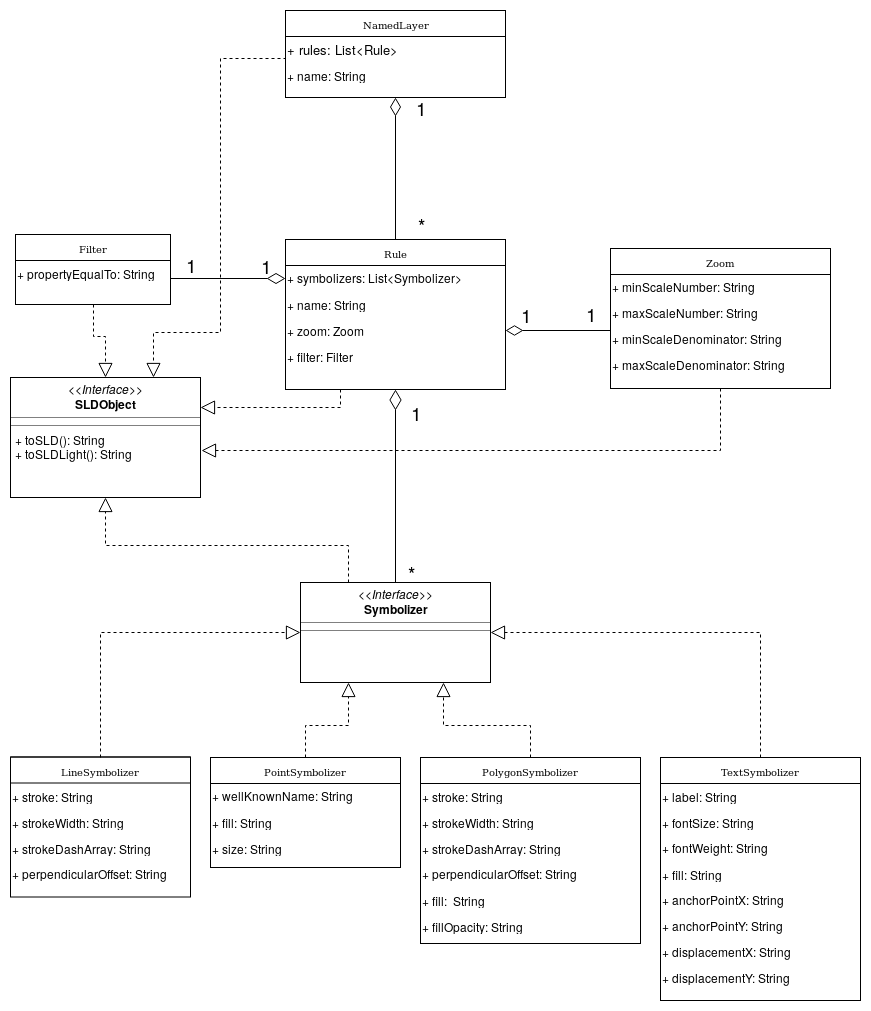

The diagram above was exported from draw.io. Its source (the exported page's mxGraphModel, read from the mxfile embedded in the PNG):
<mxGraphModel dx="2009" dy="1110" grid="1" gridSize="10" guides="1" tooltips="1" connect="1" arrows="1" fold="1" page="1" pageScale="1" pageWidth="1169" pageHeight="1654" background="#ffffff" math="0" shadow="0">
  <root>
    <mxCell id="0" />
    <mxCell id="1" parent="0" />
    <mxCell id="17acba5748e5396b-2" value="LineSymbolizer" style="swimlane;html=1;fontStyle=0;childLayout=stackLayout;horizontal=1;startSize=26;fillColor=none;horizontalStack=0;resizeParent=1;resizeLast=0;collapsible=1;marginBottom=0;swimlaneFillColor=#ffffff;rounded=0;shadow=0;comic=0;labelBackgroundColor=none;strokeColor=#000000;strokeWidth=1;fontFamily=Verdana;fontSize=10;fontColor=#000000;align=center;spacingLeft=0;" parent="1" vertex="1">
      <mxGeometry x="40" y="824.5" width="180" height="140" as="geometry" />
    </mxCell>
    <mxCell id="17acba5748e5396b-3" value="+ stroke: String" style="text;html=1;strokeColor=none;fillColor=none;align=left;verticalAlign=top;spacingLeft=0;spacingRight=4;whiteSpace=wrap;overflow=hidden;rotatable=0;points=[[0,0.5],[1,0.5]];portConstraint=eastwest;" parent="17acba5748e5396b-2" vertex="1">
      <mxGeometry y="26" width="180" height="26" as="geometry" />
    </mxCell>
    <mxCell id="17acba5748e5396b-4" value="+ strokeWidth: String" style="text;html=1;strokeColor=none;fillColor=none;align=left;verticalAlign=top;spacingLeft=0;spacingRight=4;whiteSpace=wrap;overflow=hidden;rotatable=0;points=[[0,0.5],[1,0.5]];portConstraint=eastwest;" parent="17acba5748e5396b-2" vertex="1">
      <mxGeometry y="52" width="180" height="26" as="geometry" />
    </mxCell>
    <mxCell id="17acba5748e5396b-6" value="+ strokeDashArray: String" style="text;html=1;strokeColor=none;fillColor=none;align=left;verticalAlign=top;spacingLeft=0;spacingRight=4;whiteSpace=wrap;overflow=hidden;rotatable=0;points=[[0,0.5],[1,0.5]];portConstraint=eastwest;" parent="17acba5748e5396b-2" vertex="1">
      <mxGeometry y="78" width="180" height="26" as="geometry" />
    </mxCell>
    <mxCell id="17acba5748e5396b-9" value="+ perpendicularOffset: String" style="text;strokeColor=none;fillColor=none;align=left;verticalAlign=top;spacingLeft=0;spacingRight=4;overflow=hidden;rotatable=0;points=[[0,0.5],[1,0.5]];portConstraint=eastwest;" parent="17acba5748e5396b-2" vertex="1">
      <mxGeometry y="104" width="180" height="26" as="geometry" />
    </mxCell>
    <mxCell id="57" style="edgeStyle=orthogonalEdgeStyle;rounded=0;html=1;exitX=0.5;exitY=0;entryX=0.25;entryY=1;jettySize=auto;orthogonalLoop=1;dashed=1;endArrow=block;endFill=0;endSize=12;spacingLeft=0;" parent="1" source="17acba5748e5396b-30" target="5d2195bd80daf111-18" edge="1">
      <mxGeometry relative="1" as="geometry" />
    </mxCell>
    <mxCell id="17acba5748e5396b-30" value="PointSymbolizer" style="swimlane;html=1;fontStyle=0;childLayout=stackLayout;horizontal=1;startSize=26;fillColor=none;horizontalStack=0;resizeParent=1;resizeLast=0;collapsible=1;marginBottom=0;swimlaneFillColor=#ffffff;rounded=0;shadow=0;comic=0;labelBackgroundColor=none;strokeColor=#000000;strokeWidth=1;fontFamily=Verdana;fontSize=10;fontColor=#000000;align=center;spacingLeft=0;" parent="1" vertex="1">
      <mxGeometry x="240" y="825" width="190" height="110" as="geometry" />
    </mxCell>
    <mxCell id="17acba5748e5396b-31" value="+ wellKnownName: String" style="text;strokeColor=none;fillColor=none;align=left;verticalAlign=top;spacingLeft=0;spacingRight=4;overflow=hidden;rotatable=0;points=[[0,0.5],[1,0.5]];portConstraint=eastwest;rounded=0;" parent="17acba5748e5396b-30" vertex="1">
      <mxGeometry y="26" width="190" height="26" as="geometry" />
    </mxCell>
    <mxCell id="17acba5748e5396b-32" value="+ fill: String" style="text;html=1;strokeColor=none;fillColor=none;align=left;verticalAlign=top;spacingLeft=0;spacingRight=4;whiteSpace=wrap;overflow=hidden;rotatable=0;points=[[0,0.5],[1,0.5]];portConstraint=eastwest;" parent="17acba5748e5396b-30" vertex="1">
      <mxGeometry y="52" width="190" height="26" as="geometry" />
    </mxCell>
    <mxCell id="17acba5748e5396b-33" value="+ size: String" style="text;html=1;strokeColor=none;fillColor=none;align=left;verticalAlign=top;spacingLeft=0;spacingRight=4;whiteSpace=wrap;overflow=hidden;rotatable=0;points=[[0,0.5],[1,0.5]];portConstraint=eastwest;" parent="17acba5748e5396b-30" vertex="1">
      <mxGeometry y="78" width="190" height="26" as="geometry" />
    </mxCell>
    <mxCell id="68" style="edgeStyle=orthogonalEdgeStyle;rounded=0;html=1;exitX=0.5;exitY=0;endArrow=diamondThin;endFill=0;endSize=18;jettySize=auto;orthogonalLoop=1;entryX=0.5;entryY=1;spacingLeft=0;" parent="1" source="5d2195bd80daf111-18" target="40" edge="1">
      <mxGeometry relative="1" as="geometry">
        <mxPoint x="610" y="590" as="targetPoint" />
      </mxGeometry>
    </mxCell>
    <mxCell id="5d2195bd80daf111-18" value="&lt;p style=&quot;margin: 0px ; margin-top: 4px ; text-align: center&quot;&gt;&lt;i&gt;&amp;lt;&amp;lt;Interface&amp;gt;&amp;gt;&lt;/i&gt;&lt;br&gt;&lt;b&gt;Symbolizer&lt;/b&gt;&lt;/p&gt;&lt;hr size=&quot;1&quot;&gt;&lt;hr size=&quot;1&quot;&gt;" style="verticalAlign=top;align=left;overflow=fill;fontSize=12;fontFamily=Helvetica;html=1;rounded=0;shadow=0;comic=0;labelBackgroundColor=none;strokeColor=#000000;strokeWidth=1;fillColor=#ffffff;spacingLeft=0;" parent="1" vertex="1">
      <mxGeometry x="330" y="650" width="190" height="100" as="geometry" />
    </mxCell>
    <mxCell id="5d2195bd80daf111-20" value="&lt;p style=&quot;margin: 0px ; margin-top: 4px ; text-align: center&quot;&gt;&lt;i&gt;&amp;lt;&amp;lt;Interface&amp;gt;&amp;gt;&lt;/i&gt;&lt;br&gt;&lt;b&gt;SLDObject&lt;/b&gt;&lt;/p&gt;&lt;hr size=&quot;1&quot;&gt;&lt;hr size=&quot;1&quot;&gt;&lt;p style=&quot;margin: 0px ; margin-left: 4px&quot;&gt;+ toSLD(): String&lt;br&gt;+ toSLDLight(): String&lt;br&gt;&lt;/p&gt;" style="verticalAlign=top;align=left;overflow=fill;fontSize=12;fontFamily=Helvetica;html=1;rounded=0;shadow=0;comic=0;labelBackgroundColor=none;strokeColor=#000000;strokeWidth=1;fillColor=#ffffff;spacingLeft=0;" parent="1" vertex="1">
      <mxGeometry x="40" y="445" width="190" height="120" as="geometry" />
    </mxCell>
    <mxCell id="18" value="PolygonSymbolizer" style="swimlane;html=1;fontStyle=0;childLayout=stackLayout;horizontal=1;startSize=26;fillColor=none;horizontalStack=0;resizeParent=1;resizeLast=0;collapsible=1;marginBottom=0;swimlaneFillColor=#ffffff;rounded=0;shadow=0;comic=0;labelBackgroundColor=none;strokeColor=#000000;strokeWidth=1;fontFamily=Verdana;fontSize=10;fontColor=#000000;align=center;spacingLeft=0;" parent="1" vertex="1">
      <mxGeometry x="450" y="825" width="220" height="186" as="geometry" />
    </mxCell>
    <mxCell id="19" value="+ stroke: String" style="text;html=1;strokeColor=none;fillColor=none;align=left;verticalAlign=top;spacingLeft=0;spacingRight=4;whiteSpace=wrap;overflow=hidden;rotatable=0;points=[[0,0.5],[1,0.5]];portConstraint=eastwest;" parent="18" vertex="1">
      <mxGeometry y="26" width="220" height="26" as="geometry" />
    </mxCell>
    <mxCell id="20" value="+ strokeWidth: String" style="text;html=1;strokeColor=none;fillColor=none;align=left;verticalAlign=top;spacingLeft=0;spacingRight=4;whiteSpace=wrap;overflow=hidden;rotatable=0;points=[[0,0.5],[1,0.5]];portConstraint=eastwest;" parent="18" vertex="1">
      <mxGeometry y="52" width="220" height="26" as="geometry" />
    </mxCell>
    <mxCell id="21" value="+ strokeDashArray: String" style="text;html=1;strokeColor=none;fillColor=none;align=left;verticalAlign=top;spacingLeft=0;spacingRight=4;whiteSpace=wrap;overflow=hidden;rotatable=0;points=[[0,0.5],[1,0.5]];portConstraint=eastwest;" parent="18" vertex="1">
      <mxGeometry y="78" width="220" height="26" as="geometry" />
    </mxCell>
    <mxCell id="22" value="+ perpendicularOffset: String" style="text;strokeColor=none;fillColor=none;align=left;verticalAlign=top;spacingLeft=0;spacingRight=4;overflow=hidden;rotatable=0;points=[[0,0.5],[1,0.5]];portConstraint=eastwest;" parent="18" vertex="1">
      <mxGeometry y="104" width="220" height="26" as="geometry" />
    </mxCell>
    <mxCell id="23" value="+ fill:&amp;nbsp; String" style="text;html=1;strokeColor=none;fillColor=none;align=left;verticalAlign=top;spacingLeft=0;spacingRight=4;whiteSpace=wrap;overflow=hidden;rotatable=0;points=[[0,0.5],[1,0.5]];portConstraint=eastwest;" parent="18" vertex="1">
      <mxGeometry y="130" width="220" height="26" as="geometry" />
    </mxCell>
    <mxCell id="24" value="+ fillOpacity: String" style="text;html=1;strokeColor=none;fillColor=none;align=left;verticalAlign=top;spacingLeft=0;spacingRight=4;whiteSpace=wrap;overflow=hidden;rotatable=0;points=[[0,0.5],[1,0.5]];portConstraint=eastwest;" parent="18" vertex="1">
      <mxGeometry y="156" width="220" height="26" as="geometry" />
    </mxCell>
    <mxCell id="25" value="TextSymbolizer" style="swimlane;html=1;fontStyle=0;childLayout=stackLayout;horizontal=1;startSize=26;fillColor=none;horizontalStack=0;resizeParent=1;resizeLast=0;collapsible=1;marginBottom=0;swimlaneFillColor=#ffffff;rounded=0;shadow=0;comic=0;labelBackgroundColor=none;strokeColor=#000000;strokeWidth=1;fontFamily=Verdana;fontSize=10;fontColor=#000000;align=center;spacingLeft=0;" parent="1" vertex="1">
      <mxGeometry x="690" y="825" width="200" height="243" as="geometry" />
    </mxCell>
    <mxCell id="26" value="+ label: String" style="text;html=1;strokeColor=none;fillColor=none;align=left;verticalAlign=top;spacingLeft=0;spacingRight=4;whiteSpace=wrap;overflow=hidden;rotatable=0;points=[[0,0.5],[1,0.5]];portConstraint=eastwest;" parent="25" vertex="1">
      <mxGeometry y="26" width="200" height="26" as="geometry" />
    </mxCell>
    <mxCell id="27" value="+ fontSize: String" style="text;html=1;strokeColor=none;fillColor=none;align=left;verticalAlign=top;spacingLeft=0;spacingRight=4;whiteSpace=wrap;overflow=hidden;rotatable=0;points=[[0,0.5],[1,0.5]];portConstraint=eastwest;" parent="25" vertex="1">
      <mxGeometry y="52" width="200" height="26" as="geometry" />
    </mxCell>
    <mxCell id="28" value="+ fontWeight: String" style="text;strokeColor=none;fillColor=none;align=left;verticalAlign=top;spacingLeft=0;spacingRight=4;overflow=hidden;rotatable=0;points=[[0,0.5],[1,0.5]];portConstraint=eastwest;" parent="25" vertex="1">
      <mxGeometry y="78" width="200" height="26" as="geometry" />
    </mxCell>
    <mxCell id="29" value="+ fill: String" style="text;html=1;strokeColor=none;fillColor=none;align=left;verticalAlign=top;spacingLeft=0;spacingRight=4;whiteSpace=wrap;overflow=hidden;rotatable=0;points=[[0,0.5],[1,0.5]];portConstraint=eastwest;" parent="25" vertex="1">
      <mxGeometry y="104" width="200" height="26" as="geometry" />
    </mxCell>
    <mxCell id="30" value="+ anchorPointX: String" style="text;strokeColor=none;fillColor=none;align=left;verticalAlign=top;spacingLeft=0;spacingRight=4;overflow=hidden;rotatable=0;points=[[0,0.5],[1,0.5]];portConstraint=eastwest;" parent="25" vertex="1">
      <mxGeometry y="130" width="200" height="26" as="geometry" />
    </mxCell>
    <mxCell id="31" value="+ anchorPointY: String" style="text;strokeColor=none;fillColor=none;align=left;verticalAlign=top;spacingLeft=0;spacingRight=4;overflow=hidden;rotatable=0;points=[[0,0.5],[1,0.5]];portConstraint=eastwest;" parent="25" vertex="1">
      <mxGeometry y="156" width="200" height="26" as="geometry" />
    </mxCell>
    <mxCell id="32" value="+ displacementX: String" style="text;strokeColor=none;fillColor=none;align=left;verticalAlign=top;spacingLeft=0;spacingRight=4;overflow=hidden;rotatable=0;points=[[0,0.5],[1,0.5]];portConstraint=eastwest;" parent="25" vertex="1">
      <mxGeometry y="182" width="200" height="26" as="geometry" />
    </mxCell>
    <mxCell id="33" value="+ displacementY: String" style="text;strokeColor=none;fillColor=none;align=left;verticalAlign=top;spacingLeft=0;spacingRight=4;overflow=hidden;rotatable=0;points=[[0,0.5],[1,0.5]];portConstraint=eastwest;" parent="25" vertex="1">
      <mxGeometry y="208" width="200" height="26" as="geometry" />
    </mxCell>
    <mxCell id="34" value="Filter" style="swimlane;html=1;fontStyle=0;childLayout=stackLayout;horizontal=1;startSize=26;fillColor=none;horizontalStack=0;resizeParent=1;resizeLast=0;collapsible=1;marginBottom=0;swimlaneFillColor=#ffffff;rounded=0;shadow=0;comic=0;labelBackgroundColor=none;strokeColor=#000000;strokeWidth=1;fontFamily=Verdana;fontSize=10;fontColor=#000000;align=center;spacingLeft=0;" parent="1" vertex="1">
      <mxGeometry x="45" y="302" width="155" height="70" as="geometry" />
    </mxCell>
    <mxCell id="35" value="+ propertyEqualTo: String" style="text;html=1;strokeColor=none;fillColor=none;align=left;verticalAlign=top;spacingLeft=0;spacingRight=4;whiteSpace=wrap;overflow=hidden;rotatable=0;points=[[0,0.5],[1,0.5]];portConstraint=eastwest;" parent="34" vertex="1">
      <mxGeometry y="26" width="155" height="26" as="geometry" />
    </mxCell>
    <mxCell id="81" style="edgeStyle=orthogonalEdgeStyle;rounded=0;html=1;exitX=0.5;exitY=0;entryX=0.5;entryY=1;endArrow=diamondThin;endFill=0;endSize=16;jettySize=auto;orthogonalLoop=1;fontSize=19;spacingLeft=0;" parent="1" source="40" target="46" edge="1">
      <mxGeometry relative="1" as="geometry" />
    </mxCell>
    <mxCell id="85" style="edgeStyle=orthogonalEdgeStyle;rounded=0;html=1;exitX=0.25;exitY=1;entryX=1;entryY=0.25;endArrow=block;endFill=0;endSize=12;jettySize=auto;orthogonalLoop=1;fontSize=19;dashed=1;spacingLeft=0;" parent="1" source="40" target="5d2195bd80daf111-20" edge="1">
      <mxGeometry relative="1" as="geometry">
        <Array as="points">
          <mxPoint x="370" y="475" />
        </Array>
      </mxGeometry>
    </mxCell>
    <mxCell id="40" value="Rule" style="swimlane;html=1;fontStyle=0;childLayout=stackLayout;horizontal=1;startSize=26;fillColor=none;horizontalStack=0;resizeParent=1;resizeLast=0;collapsible=1;marginBottom=0;swimlaneFillColor=#ffffff;rounded=0;shadow=0;comic=0;labelBackgroundColor=none;strokeColor=#000000;strokeWidth=1;fontFamily=Verdana;fontSize=10;fontColor=#000000;align=center;spacingLeft=0;" parent="1" vertex="1">
      <mxGeometry x="315" y="307" width="220" height="150" as="geometry" />
    </mxCell>
    <mxCell id="41" value="+ symbolizers: List&lt;Symbolizer&gt;" style="text;strokeColor=none;fillColor=none;align=left;verticalAlign=top;spacingLeft=0;spacingRight=4;overflow=hidden;rotatable=0;points=[[0,0.5],[1,0.5]];portConstraint=eastwest;fontSize=12;" parent="40" vertex="1">
      <mxGeometry y="26" width="220" height="26" as="geometry" />
    </mxCell>
    <mxCell id="42" value="+ name: String" style="text;html=1;strokeColor=none;fillColor=none;align=left;verticalAlign=top;spacingLeft=0;spacingRight=4;whiteSpace=wrap;overflow=hidden;rotatable=0;points=[[0,0.5],[1,0.5]];portConstraint=eastwest;" parent="40" vertex="1">
      <mxGeometry y="52" width="220" height="26" as="geometry" />
    </mxCell>
    <mxCell id="43" value="+ zoom: Zoom" style="text;html=1;strokeColor=none;fillColor=none;align=left;verticalAlign=top;spacingLeft=0;spacingRight=4;whiteSpace=wrap;overflow=hidden;rotatable=0;points=[[0,0.5],[1,0.5]];portConstraint=eastwest;" parent="40" vertex="1">
      <mxGeometry y="78" width="220" height="26" as="geometry" />
    </mxCell>
    <mxCell id="44" value="+ filter: Filter" style="text;html=1;strokeColor=none;fillColor=none;align=left;verticalAlign=top;spacingLeft=0;spacingRight=4;whiteSpace=wrap;overflow=hidden;rotatable=0;points=[[0,0.5],[1,0.5]];portConstraint=eastwest;" parent="40" vertex="1">
      <mxGeometry y="104" width="220" height="26" as="geometry" />
    </mxCell>
    <mxCell id="87" style="edgeStyle=orthogonalEdgeStyle;rounded=0;html=1;exitX=0.005;exitY=-0.135;entryX=0.75;entryY=0;dashed=1;endArrow=block;endFill=0;endSize=12;jettySize=auto;orthogonalLoop=1;fontSize=19;exitPerimeter=0;spacingLeft=0;" parent="1" source="48" target="5d2195bd80daf111-20" edge="1">
      <mxGeometry relative="1" as="geometry">
        <Array as="points">
          <mxPoint x="250" y="126" />
          <mxPoint x="250" y="400" />
          <mxPoint x="183" y="400" />
        </Array>
      </mxGeometry>
    </mxCell>
    <mxCell id="46" value="NamedLayer" style="swimlane;html=1;fontStyle=0;childLayout=stackLayout;horizontal=1;startSize=26;fillColor=none;horizontalStack=0;resizeParent=1;resizeLast=0;collapsible=1;marginBottom=0;swimlaneFillColor=#ffffff;rounded=0;shadow=0;comic=0;labelBackgroundColor=none;strokeColor=#000000;strokeWidth=1;fontFamily=Verdana;fontSize=10;fontColor=#000000;align=center;spacingLeft=0;" parent="1" vertex="1">
      <mxGeometry x="315" y="78" width="220" height="87" as="geometry" />
    </mxCell>
    <mxCell id="47" value="+ rules: List&lt;Rule&gt;" style="text;strokeColor=none;fillColor=none;align=left;verticalAlign=top;spacingLeft=0;spacingRight=4;overflow=hidden;rotatable=0;points=[[0,0.5],[1,0.5]];portConstraint=eastwest;fontSize=13;" parent="46" vertex="1">
      <mxGeometry y="26" width="220" height="26" as="geometry" />
    </mxCell>
    <mxCell id="48" value="+ name: String" style="text;html=1;strokeColor=none;fillColor=none;align=left;verticalAlign=top;spacingLeft=0;spacingRight=4;whiteSpace=wrap;overflow=hidden;rotatable=0;points=[[0,0.5],[1,0.5]];portConstraint=eastwest;" parent="46" vertex="1">
      <mxGeometry y="52" width="220" height="26" as="geometry" />
    </mxCell>
    <mxCell id="86" style="edgeStyle=orthogonalEdgeStyle;rounded=0;html=1;exitX=0.5;exitY=1;entryX=1.004;entryY=0.605;entryPerimeter=0;dashed=1;endArrow=block;endFill=0;endSize=12;jettySize=auto;orthogonalLoop=1;fontSize=19;spacingLeft=0;" parent="1" source="52" target="5d2195bd80daf111-20" edge="1">
      <mxGeometry relative="1" as="geometry" />
    </mxCell>
    <mxCell id="52" value="Zoom" style="swimlane;html=1;fontStyle=0;childLayout=stackLayout;horizontal=1;startSize=26;fillColor=none;horizontalStack=0;resizeParent=1;resizeLast=0;collapsible=1;marginBottom=0;swimlaneFillColor=#ffffff;rounded=0;shadow=0;comic=0;labelBackgroundColor=none;strokeColor=#000000;strokeWidth=1;fontFamily=Verdana;fontSize=10;fontColor=#000000;align=center;spacingLeft=0;" parent="1" vertex="1">
      <mxGeometry x="640" y="316" width="220" height="140" as="geometry" />
    </mxCell>
    <mxCell id="53" value="+ minScaleNumber: String" style="text;strokeColor=none;fillColor=none;align=left;verticalAlign=top;spacingLeft=0;spacingRight=4;overflow=hidden;rotatable=0;points=[[0,0.5],[1,0.5]];portConstraint=eastwest;" parent="52" vertex="1">
      <mxGeometry y="26" width="220" height="26" as="geometry" />
    </mxCell>
    <mxCell id="54" value="+ maxScaleNumber: String" style="text;strokeColor=none;fillColor=none;align=left;verticalAlign=top;spacingLeft=0;spacingRight=4;overflow=hidden;rotatable=0;points=[[0,0.5],[1,0.5]];portConstraint=eastwest;" parent="52" vertex="1">
      <mxGeometry y="52" width="220" height="26" as="geometry" />
    </mxCell>
    <mxCell id="55" value="+ minScaleDenominator: String" style="text;strokeColor=none;fillColor=none;align=left;verticalAlign=top;spacingLeft=0;spacingRight=4;overflow=hidden;rotatable=0;points=[[0,0.5],[1,0.5]];portConstraint=eastwest;" parent="52" vertex="1">
      <mxGeometry y="78" width="220" height="26" as="geometry" />
    </mxCell>
    <mxCell id="56" value="+ maxScaleDenominator: String" style="text;strokeColor=none;fillColor=none;align=left;verticalAlign=top;spacingLeft=0;spacingRight=4;overflow=hidden;rotatable=0;points=[[0,0.5],[1,0.5]];portConstraint=eastwest;" parent="52" vertex="1">
      <mxGeometry y="104" width="220" height="26" as="geometry" />
    </mxCell>
    <mxCell id="58" style="edgeStyle=orthogonalEdgeStyle;rounded=0;html=1;exitX=0.5;exitY=0;entryX=0;entryY=0.5;jettySize=auto;orthogonalLoop=1;dashed=1;endArrow=block;endFill=0;endSize=12;spacingLeft=0;" parent="1" source="17acba5748e5396b-2" target="5d2195bd80daf111-18" edge="1">
      <mxGeometry relative="1" as="geometry">
        <mxPoint x="130" y="775" as="sourcePoint" />
        <mxPoint x="163" y="700" as="targetPoint" />
      </mxGeometry>
    </mxCell>
    <mxCell id="59" style="edgeStyle=orthogonalEdgeStyle;rounded=0;html=1;exitX=0.5;exitY=0;entryX=0.75;entryY=1;jettySize=auto;orthogonalLoop=1;dashed=1;endArrow=block;endFill=0;endSize=12;spacingLeft=0;" parent="1" source="18" target="5d2195bd80daf111-18" edge="1">
      <mxGeometry relative="1" as="geometry">
        <mxPoint x="550" y="795" as="sourcePoint" />
        <mxPoint x="583" y="720" as="targetPoint" />
      </mxGeometry>
    </mxCell>
    <mxCell id="60" style="edgeStyle=orthogonalEdgeStyle;rounded=0;html=1;exitX=0.5;exitY=0;entryX=1;entryY=0.5;jettySize=auto;orthogonalLoop=1;dashed=1;endArrow=block;endFill=0;endSize=12;spacingLeft=0;" parent="1" source="25" target="5d2195bd80daf111-18" edge="1">
      <mxGeometry relative="1" as="geometry">
        <mxPoint x="573.5" y="765" as="sourcePoint" />
        <mxPoint x="606.5" y="690" as="targetPoint" />
      </mxGeometry>
    </mxCell>
    <mxCell id="61" style="edgeStyle=orthogonalEdgeStyle;rounded=0;html=1;exitX=0.25;exitY=0;entryX=0.5;entryY=1;jettySize=auto;orthogonalLoop=1;dashed=1;endArrow=block;endFill=0;endSize=12;spacingLeft=0;" parent="1" source="5d2195bd80daf111-18" target="5d2195bd80daf111-20" edge="1">
      <mxGeometry relative="1" as="geometry">
        <mxPoint x="140" y="835" as="sourcePoint" />
        <mxPoint x="340" y="710" as="targetPoint" />
      </mxGeometry>
    </mxCell>
    <mxCell id="63" style="edgeStyle=orthogonalEdgeStyle;rounded=0;html=1;exitX=0.5;exitY=1;entryX=0.5;entryY=0;jettySize=auto;orthogonalLoop=1;dashed=1;endArrow=block;endFill=0;endSize=12;spacingLeft=0;" parent="1" source="34" target="5d2195bd80daf111-20" edge="1">
      <mxGeometry relative="1" as="geometry">
        <mxPoint x="155" y="366" as="sourcePoint" />
        <mxPoint x="175" y="586" as="targetPoint" />
      </mxGeometry>
    </mxCell>
    <mxCell id="70" value="1" style="text;html=1;strokeColor=none;fillColor=none;align=center;verticalAlign=middle;whiteSpace=wrap;rounded=0;fontSize=19;spacingLeft=0;" parent="1" vertex="1">
      <mxGeometry x="425" y="470" width="40" height="20" as="geometry" />
    </mxCell>
    <mxCell id="71" value="*" style="text;html=1;strokeColor=none;fillColor=none;align=center;verticalAlign=middle;whiteSpace=wrap;rounded=0;fontSize=19;spacingLeft=0;" parent="1" vertex="1">
      <mxGeometry x="430" y="282" width="40" height="20" as="geometry" />
    </mxCell>
    <mxCell id="73" value="&lt;div&gt;*&lt;/div&gt;" style="text;html=1;strokeColor=none;fillColor=none;align=center;verticalAlign=middle;whiteSpace=wrap;rounded=0;fontSize=19;spacingLeft=0;" parent="1" vertex="1">
      <mxGeometry x="420" y="630" width="40" height="20" as="geometry" />
    </mxCell>
    <mxCell id="74" value="1" style="text;html=1;strokeColor=none;fillColor=none;align=center;verticalAlign=middle;whiteSpace=wrap;rounded=0;fontSize=19;spacingLeft=0;" parent="1" vertex="1">
      <mxGeometry x="600" y="371" width="40" height="20" as="geometry" />
    </mxCell>
    <mxCell id="76" value="1" style="text;html=1;strokeColor=none;fillColor=none;align=center;verticalAlign=middle;whiteSpace=wrap;rounded=0;fontSize=19;spacingLeft=0;" parent="1" vertex="1">
      <mxGeometry x="430" y="165" width="40" height="20" as="geometry" />
    </mxCell>
    <mxCell id="78" value="1" style="text;html=1;strokeColor=none;fillColor=none;align=center;verticalAlign=middle;whiteSpace=wrap;rounded=0;fontSize=19;spacingLeft=0;" parent="1" vertex="1">
      <mxGeometry x="200" y="322" width="40" height="20" as="geometry" />
    </mxCell>
    <mxCell id="79" value="1" style="text;html=1;strokeColor=none;fillColor=none;align=center;verticalAlign=middle;whiteSpace=wrap;rounded=0;fontSize=19;spacingLeft=0;" parent="1" vertex="1">
      <mxGeometry x="535" y="372" width="40" height="20" as="geometry" />
    </mxCell>
    <mxCell id="82" style="edgeStyle=orthogonalEdgeStyle;rounded=0;html=1;exitX=1;exitY=0.5;entryX=0;entryY=0.5;endArrow=diamondThin;endFill=0;endSize=16;jettySize=auto;orthogonalLoop=1;fontSize=19;spacingLeft=0;" parent="1" source="35" target="41" edge="1">
      <mxGeometry relative="1" as="geometry">
        <Array as="points">
          <mxPoint x="200" y="346" />
        </Array>
      </mxGeometry>
    </mxCell>
    <mxCell id="83" value="1" style="text;html=1;strokeColor=none;fillColor=none;align=center;verticalAlign=middle;whiteSpace=wrap;rounded=0;fontSize=19;spacingLeft=0;" parent="1" vertex="1">
      <mxGeometry x="275" y="323" width="40" height="20" as="geometry" />
    </mxCell>
    <mxCell id="84" style="edgeStyle=orthogonalEdgeStyle;rounded=0;html=1;endArrow=diamondThin;endFill=0;endSize=15;jettySize=auto;orthogonalLoop=1;fontSize=19;exitX=0;exitY=0.5;entryX=1;entryY=0.5;spacingLeft=0;" parent="1" source="55" target="43" edge="1">
      <mxGeometry relative="1" as="geometry">
        <mxPoint x="555" y="440" as="targetPoint" />
        <Array as="points">
          <mxPoint x="640" y="398" />
        </Array>
      </mxGeometry>
    </mxCell>
  </root>
</mxGraphModel>